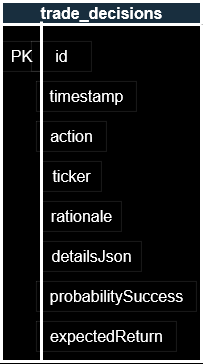

The diagram above was exported from draw.io. Its source (the exported page's mxGraphModel, read from the mxfile embedded in the PNG):
<mxGraphModel dx="1224" dy="1158" grid="1" gridSize="10" guides="1" tooltips="1" connect="1" arrows="1" fold="1" page="1" pageScale="1" pageWidth="850" pageHeight="1100" background="#000000" math="0" shadow="0">
  <root>
    <mxCell id="0" />
    <mxCell id="1" parent="0" />
    <mxCell id="NYSknXS-L6TUoidxvnuA-1" parent="1" style="swimlane;html=1;strokeColor=#FFFFFF;fontColor=#FFFFFF;fontSize=16;fillColor=#182E3E;strokeWidth=3;startSize=23;" value="trade_decisions" vertex="1">
      <mxGeometry height="360" width="200" x="280" y="40" as="geometry" />
    </mxCell>
    <mxCell id="NYSknXS-L6TUoidxvnuA-2" parent="NYSknXS-L6TUoidxvnuA-1" style="text;html=1;align=center;verticalAlign=middle;resizable=0;points=[];autosize=1;strokeColor=#FFFFFF;fontColor=#FFFFFF;fontSize=16;strokeWidth=0;" value="PK " vertex="1">
      <mxGeometry height="30" width="40" y="40" as="geometry" />
    </mxCell>
    <mxCell id="NYSknXS-L6TUoidxvnuA-4" parent="NYSknXS-L6TUoidxvnuA-1" style="text;html=1;align=center;verticalAlign=middle;rounded=0;strokeColor=#FFFFFF;fontColor=#FFFFFF;fontSize=16;strokeWidth=0;" value="id" vertex="1">
      <mxGeometry height="30" width="60" x="30" y="40" as="geometry" />
    </mxCell>
    <mxCell id="NYSknXS-L6TUoidxvnuA-10" parent="NYSknXS-L6TUoidxvnuA-1" style="text;html=1;align=center;verticalAlign=middle;resizable=0;points=[];autosize=1;strokeColor=#FFFFFF;fontColor=#FFFFFF;fontSize=16;strokeWidth=0;" value="&lt;div&gt;timestamp&lt;/div&gt;" vertex="1">
      <mxGeometry height="30" width="100" x="35" y="80" as="geometry" />
    </mxCell>
    <mxCell id="NYSknXS-L6TUoidxvnuA-11" parent="NYSknXS-L6TUoidxvnuA-1" style="text;html=1;align=center;verticalAlign=middle;resizable=0;points=[];autosize=1;strokeColor=#FFFFFF;fontColor=#FFFFFF;fontSize=16;strokeWidth=0;" value="action" vertex="1">
      <mxGeometry height="30" width="70" x="35" y="120" as="geometry" />
    </mxCell>
    <mxCell id="NYSknXS-L6TUoidxvnuA-13" parent="NYSknXS-L6TUoidxvnuA-1" style="text;html=1;align=center;verticalAlign=middle;resizable=0;points=[];autosize=1;strokeColor=#FFFFFF;fontColor=#FFFFFF;fontSize=16;strokeWidth=0;" value="rationale" vertex="1">
      <mxGeometry height="30" width="80" x="40" y="200" as="geometry" />
    </mxCell>
    <mxCell id="NYSknXS-L6TUoidxvnuA-17" parent="NYSknXS-L6TUoidxvnuA-1" style="text;html=1;align=center;verticalAlign=middle;resizable=0;points=[];autosize=1;strokeColor=#FFFFFF;fontColor=#FFFFFF;fontSize=16;strokeWidth=0;" value="ticker" vertex="1">
      <mxGeometry height="30" width="60" x="40" y="160" as="geometry" />
    </mxCell>
    <mxCell id="a4ebWhbMdprQWyWT2Fly-1" parent="NYSknXS-L6TUoidxvnuA-1" style="text;html=1;align=center;verticalAlign=middle;resizable=0;points=[];autosize=1;strokeColor=#FFFFFF;fontColor=#FFFFFF;fontSize=16;strokeWidth=0;" value="detailsJson" vertex="1">
      <mxGeometry height="30" width="100" x="40" y="240" as="geometry" />
    </mxCell>
    <mxCell id="70-FKpY9bbasGsJOMLJu-1" parent="NYSknXS-L6TUoidxvnuA-1" style="text;html=1;align=center;verticalAlign=middle;resizable=0;points=[];autosize=1;strokeColor=#FFFFFF;fontColor=#FFFFFF;fontSize=16;strokeWidth=0;" value="probabilitySuccess" vertex="1">
      <mxGeometry height="30" width="160" x="35" y="280" as="geometry" />
    </mxCell>
    <mxCell id="Z1rvwO4UlhSVgZKLxTXh-1" parent="NYSknXS-L6TUoidxvnuA-1" style="text;html=1;align=center;verticalAlign=middle;resizable=0;points=[];autosize=1;strokeColor=#FFFFFF;fontColor=#FFFFFF;fontSize=16;strokeWidth=0;" value="expectedReturn" vertex="1">
      <mxGeometry height="30" width="140" x="35" y="320" as="geometry" />
    </mxCell>
    <mxCell id="NYSknXS-L6TUoidxvnuA-3" edge="1" parent="1" style="endArrow=none;html=1;rounded=0;strokeColor=#FFFFFF;fontColor=#FFFFFF;fontSize=16;strokeWidth=3;" value="">
      <mxGeometry height="50" relative="1" width="50" as="geometry">
        <mxPoint x="320" y="400" as="sourcePoint" />
        <mxPoint x="320" y="60" as="targetPoint" />
      </mxGeometry>
    </mxCell>
  </root>
</mxGraphModel>